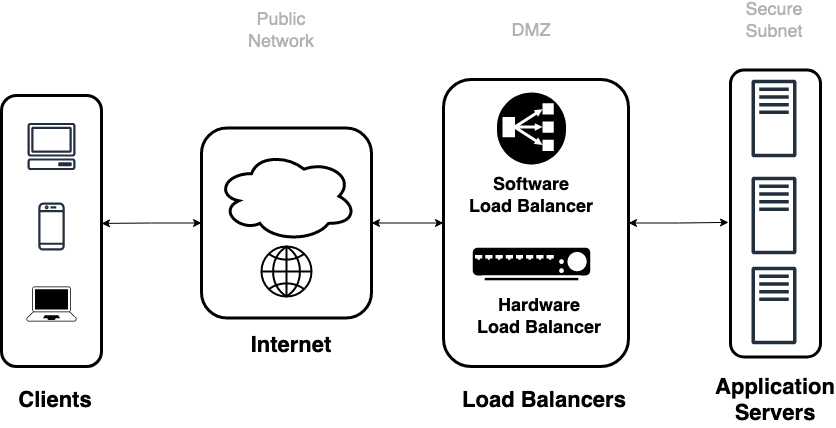

The diagram above was exported from draw.io. Its source (the exported page's mxGraphModel, read from the mxfile embedded in the PNG):
<mxGraphModel dx="946" dy="1641" grid="1" gridSize="10" guides="1" tooltips="1" connect="1" arrows="1" fold="1" page="1" pageScale="1" pageWidth="850" pageHeight="1100" math="0" shadow="0">
  <root>
    <mxCell id="0" />
    <mxCell id="1" parent="0" />
    <mxCell id="eFsj4Jvj0kzQwb8-4vsz-30" style="edgeStyle=orthogonalEdgeStyle;rounded=0;orthogonalLoop=1;jettySize=auto;html=1;exitX=1;exitY=0.5;exitDx=0;exitDy=0;entryX=0;entryY=0.5;entryDx=0;entryDy=0;fontSize=18;startArrow=classic;startFill=1;" edge="1" parent="1" source="eFsj4Jvj0kzQwb8-4vsz-14" target="eFsj4Jvj0kzQwb8-4vsz-25">
      <mxGeometry relative="1" as="geometry" />
    </mxCell>
    <mxCell id="eFsj4Jvj0kzQwb8-4vsz-31" style="edgeStyle=orthogonalEdgeStyle;rounded=0;orthogonalLoop=1;jettySize=auto;html=1;exitX=0;exitY=0.5;exitDx=0;exitDy=0;entryX=1;entryY=0.472;entryDx=0;entryDy=0;entryPerimeter=0;fontSize=18;startArrow=classic;startFill=1;" edge="1" parent="1" source="eFsj4Jvj0kzQwb8-4vsz-14" target="eFsj4Jvj0kzQwb8-4vsz-12">
      <mxGeometry relative="1" as="geometry" />
    </mxCell>
    <mxCell id="eFsj4Jvj0kzQwb8-4vsz-14" value="" style="rounded=1;whiteSpace=wrap;html=1;strokeColor=default;strokeWidth=3;fillColor=none;" vertex="1" parent="1">
      <mxGeometry x="240" y="121.5" width="170" height="190" as="geometry" />
    </mxCell>
    <mxCell id="eFsj4Jvj0kzQwb8-4vsz-1" value="" style="sketch=0;outlineConnect=0;fontColor=#232F3E;gradientColor=none;strokeColor=#232F3E;fillColor=#ffffff;dashed=0;verticalLabelPosition=bottom;verticalAlign=top;align=center;html=1;fontSize=12;fontStyle=0;aspect=fixed;shape=mxgraph.aws4.resourceIcon;resIcon=mxgraph.aws4.client;" vertex="1" parent="1">
      <mxGeometry x="60" y="110" width="60" height="60" as="geometry" />
    </mxCell>
    <mxCell id="eFsj4Jvj0kzQwb8-4vsz-2" value="" style="sketch=0;outlineConnect=0;fontColor=#232F3E;gradientColor=none;strokeColor=#232F3E;fillColor=#ffffff;dashed=0;verticalLabelPosition=bottom;verticalAlign=top;align=center;html=1;fontSize=12;fontStyle=0;aspect=fixed;shape=mxgraph.aws4.resourceIcon;resIcon=mxgraph.aws4.mobile_client;" vertex="1" parent="1">
      <mxGeometry x="60" y="190" width="60" height="60" as="geometry" />
    </mxCell>
    <mxCell id="eFsj4Jvj0kzQwb8-4vsz-3" value="" style="points=[[0.13,0.02,0],[0.5,0,0],[0.87,0.02,0],[0.885,0.4,0],[0.985,0.985,0],[0.5,1,0],[0.015,0.985,0],[0.115,0.4,0]];verticalLabelPosition=bottom;sketch=0;html=1;verticalAlign=top;aspect=fixed;align=center;pointerEvents=1;shape=mxgraph.cisco19.laptop;fillColor=#000000;strokeColor=default;" vertex="1" parent="1">
      <mxGeometry x="65" y="280" width="50" height="35" as="geometry" />
    </mxCell>
    <mxCell id="eFsj4Jvj0kzQwb8-4vsz-6" value="" style="ellipse;shape=cloud;whiteSpace=wrap;html=1;strokeColor=default;fillColor=none;strokeWidth=3;" vertex="1" parent="1">
      <mxGeometry x="255" y="144.5" width="140" height="90.5" as="geometry" />
    </mxCell>
    <mxCell id="eFsj4Jvj0kzQwb8-4vsz-7" value="" style="fontColor=#0066CC;verticalAlign=top;verticalLabelPosition=bottom;labelPosition=center;align=center;html=1;outlineConnect=0;fillColor=#000000;strokeColor=#FFFFFF;gradientColor=none;gradientDirection=north;strokeWidth=2;shape=mxgraph.networks.load_balancer;" vertex="1" parent="1">
      <mxGeometry x="510" y="240" width="120" height="35" as="geometry" />
    </mxCell>
    <mxCell id="eFsj4Jvj0kzQwb8-4vsz-8" value="" style="sketch=0;outlineConnect=0;fontColor=#232F3E;gradientColor=none;fillColor=#232F3D;strokeColor=none;dashed=0;verticalLabelPosition=bottom;verticalAlign=top;align=center;html=1;fontSize=12;fontStyle=0;aspect=fixed;pointerEvents=1;shape=mxgraph.aws4.traditional_server;" vertex="1" parent="1">
      <mxGeometry x="790" y="73" width="45" height="78" as="geometry" />
    </mxCell>
    <mxCell id="eFsj4Jvj0kzQwb8-4vsz-9" value="" style="sketch=0;outlineConnect=0;fontColor=#232F3E;gradientColor=none;fillColor=#232F3D;strokeColor=none;dashed=0;verticalLabelPosition=bottom;verticalAlign=top;align=center;html=1;fontSize=12;fontStyle=0;aspect=fixed;pointerEvents=1;shape=mxgraph.aws4.traditional_server;" vertex="1" parent="1">
      <mxGeometry x="790" y="170" width="45" height="78" as="geometry" />
    </mxCell>
    <mxCell id="eFsj4Jvj0kzQwb8-4vsz-10" value="" style="sketch=0;outlineConnect=0;fontColor=#232F3E;gradientColor=none;fillColor=#232F3D;strokeColor=none;dashed=0;verticalLabelPosition=bottom;verticalAlign=top;align=center;html=1;fontSize=12;fontStyle=0;aspect=fixed;pointerEvents=1;shape=mxgraph.aws4.traditional_server;" vertex="1" parent="1">
      <mxGeometry x="790" y="260" width="45" height="78" as="geometry" />
    </mxCell>
    <mxCell id="eFsj4Jvj0kzQwb8-4vsz-12" value="" style="rounded=1;whiteSpace=wrap;html=1;strokeColor=default;strokeWidth=3;fillColor=none;" vertex="1" parent="1">
      <mxGeometry x="40" y="89" width="100" height="271" as="geometry" />
    </mxCell>
    <mxCell id="eFsj4Jvj0kzQwb8-4vsz-13" value="" style="outlineConnect=0;dashed=0;verticalLabelPosition=bottom;verticalAlign=top;align=center;html=1;shape=mxgraph.aws3.classic_load_balancer;fillColor=#000000;gradientColor=none;strokeColor=default;strokeWidth=3;shadow=0;" vertex="1" parent="1">
      <mxGeometry x="535.5" y="86" width="69" height="72" as="geometry" />
    </mxCell>
    <mxCell id="eFsj4Jvj0kzQwb8-4vsz-16" value="" style="html=1;verticalLabelPosition=bottom;align=center;labelBackgroundColor=#ffffff;verticalAlign=top;strokeWidth=2;strokeColor=#000000;shadow=0;dashed=0;shape=mxgraph.ios7.icons.globe;fillColor=none;" vertex="1" parent="1">
      <mxGeometry x="300" y="240" width="50" height="50" as="geometry" />
    </mxCell>
    <mxCell id="eFsj4Jvj0kzQwb8-4vsz-17" value="Clients" style="text;html=1;strokeColor=none;fillColor=none;align=center;verticalAlign=middle;whiteSpace=wrap;rounded=0;shadow=0;fontSize=22;fontStyle=1" vertex="1" parent="1">
      <mxGeometry x="64" y="380" width="60" height="30" as="geometry" />
    </mxCell>
    <mxCell id="eFsj4Jvj0kzQwb8-4vsz-18" value="&lt;div&gt;Internet&lt;/div&gt;&lt;div&gt;&lt;br&gt;&lt;/div&gt;" style="text;html=1;strokeColor=none;fillColor=none;align=center;verticalAlign=middle;whiteSpace=wrap;rounded=0;shadow=0;fontSize=22;fontStyle=1" vertex="1" parent="1">
      <mxGeometry x="300" y="338" width="60" height="30" as="geometry" />
    </mxCell>
    <mxCell id="eFsj4Jvj0kzQwb8-4vsz-21" value="&lt;div style=&quot;font-size: 18px;&quot;&gt;Hardware&lt;/div&gt;&lt;div style=&quot;font-size: 18px;&quot;&gt;Load Balancer&lt;/div&gt;" style="text;html=1;strokeColor=none;fillColor=none;align=center;verticalAlign=middle;whiteSpace=wrap;rounded=0;shadow=0;fontSize=18;fontStyle=1" vertex="1" parent="1">
      <mxGeometry x="458" y="290" width="240" height="42" as="geometry" />
    </mxCell>
    <mxCell id="eFsj4Jvj0kzQwb8-4vsz-22" value="&lt;div style=&quot;font-size: 18px;&quot;&gt;Software&lt;/div&gt;&lt;div style=&quot;font-size: 18px;&quot;&gt;Load Balancer&lt;/div&gt;" style="text;html=1;strokeColor=none;fillColor=none;align=center;verticalAlign=middle;whiteSpace=wrap;rounded=0;shadow=0;fontSize=18;fontStyle=1" vertex="1" parent="1">
      <mxGeometry x="450" y="168.75" width="240" height="42" as="geometry" />
    </mxCell>
    <mxCell id="eFsj4Jvj0kzQwb8-4vsz-24" style="edgeStyle=orthogonalEdgeStyle;rounded=0;orthogonalLoop=1;jettySize=auto;html=1;exitX=0.5;exitY=1;exitDx=0;exitDy=0;fontSize=18;startArrow=classic;startFill=1;" edge="1" parent="1" source="eFsj4Jvj0kzQwb8-4vsz-21" target="eFsj4Jvj0kzQwb8-4vsz-21">
      <mxGeometry relative="1" as="geometry" />
    </mxCell>
    <mxCell id="eFsj4Jvj0kzQwb8-4vsz-32" style="edgeStyle=orthogonalEdgeStyle;rounded=0;orthogonalLoop=1;jettySize=auto;html=1;exitX=1;exitY=0.5;exitDx=0;exitDy=0;entryX=-0.022;entryY=0.531;entryDx=0;entryDy=0;entryPerimeter=0;fontSize=18;startArrow=classic;startFill=1;" edge="1" parent="1" source="eFsj4Jvj0kzQwb8-4vsz-25" target="eFsj4Jvj0kzQwb8-4vsz-28">
      <mxGeometry relative="1" as="geometry" />
    </mxCell>
    <mxCell id="eFsj4Jvj0kzQwb8-4vsz-25" value="" style="rounded=1;whiteSpace=wrap;html=1;strokeColor=default;strokeWidth=3;fillColor=none;" vertex="1" parent="1">
      <mxGeometry x="482" y="73" width="185" height="287" as="geometry" />
    </mxCell>
    <mxCell id="eFsj4Jvj0kzQwb8-4vsz-26" value="Load Balancers" style="text;html=1;strokeColor=none;fillColor=none;align=center;verticalAlign=middle;whiteSpace=wrap;rounded=0;shadow=0;fontSize=22;fontStyle=1" vertex="1" parent="1">
      <mxGeometry x="485" y="380" width="195.5" height="30" as="geometry" />
    </mxCell>
    <mxCell id="eFsj4Jvj0kzQwb8-4vsz-27" value="Application Servers" style="text;html=1;strokeColor=none;fillColor=none;align=center;verticalAlign=middle;whiteSpace=wrap;rounded=0;shadow=0;fontSize=22;fontStyle=1" vertex="1" parent="1">
      <mxGeometry x="761" y="380" width="106" height="30" as="geometry" />
    </mxCell>
    <mxCell id="eFsj4Jvj0kzQwb8-4vsz-28" value="" style="rounded=1;whiteSpace=wrap;html=1;strokeColor=default;strokeWidth=3;fillColor=none;" vertex="1" parent="1">
      <mxGeometry x="769" y="63.5" width="90" height="287" as="geometry" />
    </mxCell>
    <mxCell id="eFsj4Jvj0kzQwb8-4vsz-33" value="DMZ" style="text;html=1;strokeColor=none;fillColor=none;align=center;verticalAlign=middle;whiteSpace=wrap;rounded=0;shadow=0;fontSize=18;fontColor=#B3B3B3;" vertex="1" parent="1">
      <mxGeometry x="540" y="10" width="60" height="30" as="geometry" />
    </mxCell>
    <mxCell id="eFsj4Jvj0kzQwb8-4vsz-34" value="Secure Subnet" style="text;html=1;strokeColor=none;fillColor=none;align=center;verticalAlign=middle;whiteSpace=wrap;rounded=0;shadow=0;fontSize=18;fontColor=#B3B3B3;" vertex="1" parent="1">
      <mxGeometry x="782.5" width="60" height="30" as="geometry" />
    </mxCell>
    <mxCell id="eFsj4Jvj0kzQwb8-4vsz-35" value="&lt;div&gt;Public&lt;/div&gt;&lt;div&gt;Network&lt;br&gt;&lt;/div&gt;" style="text;html=1;strokeColor=none;fillColor=none;align=center;verticalAlign=middle;whiteSpace=wrap;rounded=0;shadow=0;fontSize=18;fontColor=#B3B3B3;" vertex="1" parent="1">
      <mxGeometry x="290" y="10" width="60" height="30" as="geometry" />
    </mxCell>
  </root>
</mxGraphModel>